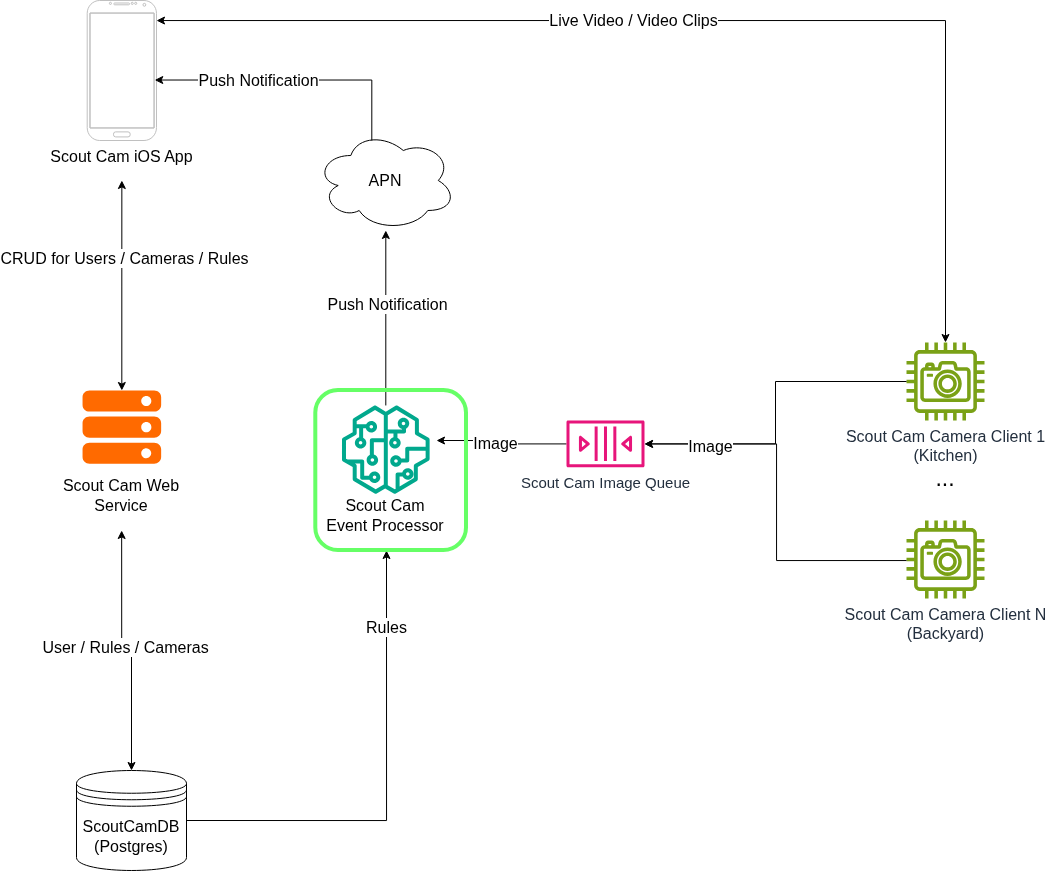

The diagram above was exported from draw.io. Its source (the exported page's mxGraphModel, read from the mxfile embedded in the PNG):
<mxGraphModel dx="1971" dy="1095" grid="1" gridSize="10" guides="1" tooltips="1" connect="1" arrows="1" fold="1" page="1" pageScale="1" pageWidth="850" pageHeight="1100" math="0" shadow="0">
  <root>
    <mxCell id="0" />
    <mxCell id="1" parent="0" />
    <mxCell id="taGACTG_h_-Wan0TD0rd-2" parent="1" style="sketch=0;outlineConnect=0;fontColor=#232F3E;gradientColor=none;fillColor=#7AA116;strokeColor=none;dashed=0;verticalLabelPosition=bottom;verticalAlign=top;align=center;html=1;fontSize=12;fontStyle=0;aspect=fixed;pointerEvents=1;shape=mxgraph.aws4.camera;" value="&lt;font style=&quot;font-size: 16px;&quot;&gt;Scout Cam Camera Client N&lt;/font&gt;&lt;div&gt;&lt;font style=&quot;font-size: 16px;&quot;&gt;(Backyard)&lt;/font&gt;&lt;/div&gt;" vertex="1">
      <mxGeometry height="78" width="78" x="700" y="540" as="geometry" />
    </mxCell>
    <mxCell id="taGACTG_h_-Wan0TD0rd-13" parent="1" style="sketch=0;outlineConnect=0;fontColor=#232F3E;gradientColor=none;fillColor=#7AA116;strokeColor=none;dashed=0;verticalLabelPosition=bottom;verticalAlign=top;align=center;html=1;fontSize=12;fontStyle=0;aspect=fixed;pointerEvents=1;shape=mxgraph.aws4.camera;" value="&lt;font style=&quot;font-size: 16px;&quot;&gt;Scout Cam Camera Client 1&lt;/font&gt;&lt;div&gt;&lt;font style=&quot;font-size: 16px;&quot;&gt;(Kitchen)&lt;/font&gt;&lt;/div&gt;" vertex="1">
      <mxGeometry height="78" width="78" x="700" y="362" as="geometry" />
    </mxCell>
    <mxCell id="PQSC9km0SwsHX9feaVr5-3" edge="1" parent="1" source="taGACTG_h_-Wan0TD0rd-24" style="edgeStyle=orthogonalEdgeStyle;rounded=0;orthogonalLoop=1;jettySize=auto;html=1;startArrow=classic;startFill=1;">
      <mxGeometry relative="1" as="geometry">
        <mxPoint x="-84.65000000000009" y="200" as="targetPoint" />
      </mxGeometry>
    </mxCell>
    <mxCell id="PQSC9km0SwsHX9feaVr5-4" connectable="0" parent="PQSC9km0SwsHX9feaVr5-3" style="edgeLabel;html=1;align=center;verticalAlign=middle;resizable=0;points=[];" value="&lt;span style=&quot;font-size: 16px;&quot;&gt;CRUD for Users / Cameras / Rules&lt;/span&gt;" vertex="1">
      <mxGeometry relative="1" x="0.2635" y="-2" as="geometry">
        <mxPoint as="offset" />
      </mxGeometry>
    </mxCell>
    <mxCell id="taGACTG_h_-Wan0TD0rd-24" parent="1" style="points=[];aspect=fixed;html=1;align=center;shadow=0;dashed=0;fillColor=#FF6A00;strokeColor=none;shape=mxgraph.alibaba_cloud.ecs_elastic_compute_service;" value="" vertex="1">
      <mxGeometry height="73.26" width="78.6" x="-123.95" y="410" as="geometry" />
    </mxCell>
    <mxCell id="taGACTG_h_-Wan0TD0rd-25" parent="1" style="text;html=1;whiteSpace=wrap;strokeColor=none;fillColor=none;align=center;verticalAlign=middle;rounded=0;" value="&lt;font style=&quot;font-size: 16px;&quot;&gt;Scout Cam Web Service&lt;/font&gt;" vertex="1">
      <mxGeometry height="30" width="120" x="-144.65" y="500" as="geometry" />
    </mxCell>
    <mxCell id="Anj5RL-SqtUb1iNyHCp_-8" edge="1" parent="1" source="taGACTG_h_-Wan0TD0rd-38" style="edgeStyle=orthogonalEdgeStyle;rounded=0;orthogonalLoop=1;jettySize=auto;html=1;exitX=0.5;exitY=0;exitDx=0;exitDy=0;startArrow=classic;startFill=1;">
      <mxGeometry relative="1" as="geometry">
        <mxPoint x="-84.83333333333303" y="550" as="targetPoint" />
      </mxGeometry>
    </mxCell>
    <mxCell id="Anj5RL-SqtUb1iNyHCp_-9" connectable="0" parent="Anj5RL-SqtUb1iNyHCp_-8" style="edgeLabel;html=1;align=center;verticalAlign=middle;resizable=0;points=[];" value="&lt;font style=&quot;font-size: 16px;&quot;&gt;User / Rules / Cameras&lt;/font&gt;" vertex="1">
      <mxGeometry relative="1" x="0.069" y="-3" as="geometry">
        <mxPoint as="offset" />
      </mxGeometry>
    </mxCell>
    <mxCell id="Anj5RL-SqtUb1iNyHCp_-10" edge="1" parent="1" source="taGACTG_h_-Wan0TD0rd-38" style="edgeStyle=orthogonalEdgeStyle;rounded=0;orthogonalLoop=1;jettySize=auto;html=1;exitX=1;exitY=0.5;exitDx=0;exitDy=0;">
      <mxGeometry relative="1" as="geometry">
        <mxPoint x="180" y="570" as="targetPoint" />
      </mxGeometry>
    </mxCell>
    <mxCell id="Anj5RL-SqtUb1iNyHCp_-11" connectable="0" parent="Anj5RL-SqtUb1iNyHCp_-10" style="edgeLabel;html=1;align=center;verticalAlign=middle;resizable=0;points=[];" value="&lt;font style=&quot;font-size: 16px;&quot;&gt;Rules&lt;/font&gt;" vertex="1">
      <mxGeometry relative="1" x="0.6743" y="2" as="geometry">
        <mxPoint x="1" as="offset" />
      </mxGeometry>
    </mxCell>
    <mxCell id="taGACTG_h_-Wan0TD0rd-38" parent="1" style="shape=datastore;whiteSpace=wrap;html=1;" value="&lt;font style=&quot;font-size: 16px;&quot;&gt;ScoutCamDB&lt;/font&gt;&lt;div&gt;&lt;font style=&quot;font-size: 16px;&quot;&gt;(Postgres)&lt;/font&gt;&lt;/div&gt;" vertex="1">
      <mxGeometry height="100" width="110" x="-130" y="790" as="geometry" />
    </mxCell>
    <mxCell id="taGACTG_h_-Wan0TD0rd-81" edge="1" parent="1" source="taGACTG_h_-Wan0TD0rd-52" style="edgeStyle=orthogonalEdgeStyle;rounded=0;orthogonalLoop=1;jettySize=auto;html=1;startArrow=classic;startFill=1;" target="taGACTG_h_-Wan0TD0rd-13">
      <mxGeometry relative="1" as="geometry">
        <Array as="points">
          <mxPoint x="739" y="40" />
        </Array>
      </mxGeometry>
    </mxCell>
    <mxCell id="taGACTG_h_-Wan0TD0rd-82" connectable="0" parent="taGACTG_h_-Wan0TD0rd-81" style="edgeLabel;html=1;align=center;verticalAlign=middle;resizable=0;points=[];" value="&lt;font style=&quot;font-size: 16px;&quot;&gt;Live Video / Video Clips&lt;/font&gt;" vertex="1">
      <mxGeometry relative="1" x="-0.1414" y="1" as="geometry">
        <mxPoint as="offset" />
      </mxGeometry>
    </mxCell>
    <mxCell id="taGACTG_h_-Wan0TD0rd-52" parent="1" style="verticalLabelPosition=bottom;verticalAlign=top;html=1;shadow=0;dashed=0;strokeWidth=1;shape=mxgraph.android.phone2;strokeColor=#c0c0c0;" value="&lt;font style=&quot;font-size: 16px;&quot;&gt;Scout Cam iOS App&lt;/font&gt;" vertex="1">
      <mxGeometry height="140" width="69.3" x="-119.3" y="20" as="geometry" />
    </mxCell>
    <mxCell id="taGACTG_h_-Wan0TD0rd-56" edge="1" parent="1" source="taGACTG_h_-Wan0TD0rd-55" style="edgeStyle=orthogonalEdgeStyle;rounded=0;orthogonalLoop=1;jettySize=auto;html=1;">
      <mxGeometry relative="1" as="geometry">
        <mxPoint x="230" y="460" as="targetPoint" />
      </mxGeometry>
    </mxCell>
    <mxCell id="taGACTG_h_-Wan0TD0rd-61" connectable="0" parent="taGACTG_h_-Wan0TD0rd-56" style="edgeLabel;html=1;align=center;verticalAlign=middle;resizable=0;points=[];" value="&lt;font style=&quot;font-size: 16px;&quot;&gt;Image&lt;/font&gt;" vertex="1">
      <mxGeometry relative="1" x="0.1231" y="2" as="geometry">
        <mxPoint as="offset" />
      </mxGeometry>
    </mxCell>
    <mxCell id="taGACTG_h_-Wan0TD0rd-57" edge="1" parent="1" source="taGACTG_h_-Wan0TD0rd-55" style="edgeStyle=orthogonalEdgeStyle;rounded=0;orthogonalLoop=1;jettySize=auto;html=1;startArrow=classic;startFill=1;endArrow=none;endFill=0;" target="taGACTG_h_-Wan0TD0rd-13">
      <mxGeometry relative="1" as="geometry" />
    </mxCell>
    <mxCell id="taGACTG_h_-Wan0TD0rd-58" edge="1" parent="1" source="taGACTG_h_-Wan0TD0rd-55" style="edgeStyle=orthogonalEdgeStyle;rounded=0;orthogonalLoop=1;jettySize=auto;html=1;startArrow=classic;startFill=1;endArrow=none;endFill=0;" target="taGACTG_h_-Wan0TD0rd-2">
      <mxGeometry relative="1" as="geometry">
        <Array as="points">
          <mxPoint x="570" y="463" />
          <mxPoint x="570" y="580" />
        </Array>
      </mxGeometry>
    </mxCell>
    <mxCell id="taGACTG_h_-Wan0TD0rd-59" connectable="0" parent="taGACTG_h_-Wan0TD0rd-58" style="edgeLabel;html=1;align=center;verticalAlign=middle;resizable=0;points=[];" value="&lt;font style=&quot;font-size: 16px;&quot;&gt;Image&lt;/font&gt;" vertex="1">
      <mxGeometry relative="1" x="-0.6573" y="-1" as="geometry">
        <mxPoint y="1" as="offset" />
      </mxGeometry>
    </mxCell>
    <mxCell id="taGACTG_h_-Wan0TD0rd-55" parent="1" style="sketch=0;outlineConnect=0;fontColor=#232F3E;gradientColor=none;fillColor=#E7157B;strokeColor=none;dashed=0;verticalLabelPosition=bottom;verticalAlign=top;align=center;html=1;fontSize=12;fontStyle=0;aspect=fixed;pointerEvents=1;shape=mxgraph.aws4.queue;" value="&lt;font style=&quot;font-size: 15px;&quot;&gt;Scout Cam Image Queue&lt;/font&gt;" vertex="1">
      <mxGeometry height="47" width="78" x="360" y="439.87" as="geometry" />
    </mxCell>
    <mxCell id="Anj5RL-SqtUb1iNyHCp_-2" parent="1" style="text;html=1;whiteSpace=wrap;strokeColor=none;fillColor=none;align=center;verticalAlign=middle;rounded=0;" value="&lt;font style=&quot;font-size: 16px;&quot;&gt;Scout Cam Event Processor&lt;/font&gt;" vertex="1">
      <mxGeometry height="30" width="120" x="119.3" y="520" as="geometry" />
    </mxCell>
    <mxCell id="Anj5RL-SqtUb1iNyHCp_-13" parent="1" style="text;html=1;whiteSpace=wrap;strokeColor=none;fillColor=none;align=center;verticalAlign=middle;rounded=0;" value="&lt;font style=&quot;font-size: 23px;&quot;&gt;...&lt;/font&gt;" vertex="1">
      <mxGeometry height="30" width="60" x="709" y="483.26" as="geometry" />
    </mxCell>
    <mxCell id="PQSC9km0SwsHX9feaVr5-7" edge="1" parent="1" source="PQSC9km0SwsHX9feaVr5-1" style="edgeStyle=orthogonalEdgeStyle;rounded=0;orthogonalLoop=1;jettySize=auto;html=1;" target="PQSC9km0SwsHX9feaVr5-6">
      <mxGeometry relative="1" as="geometry" />
    </mxCell>
    <mxCell id="PQSC9km0SwsHX9feaVr5-8" connectable="0" parent="PQSC9km0SwsHX9feaVr5-7" style="edgeLabel;html=1;align=center;verticalAlign=middle;resizable=0;points=[];" value="&lt;font style=&quot;font-size: 16px;&quot;&gt;Push Notification&lt;/font&gt;" vertex="1">
      <mxGeometry relative="1" x="0.1541" y="-1" as="geometry">
        <mxPoint as="offset" />
      </mxGeometry>
    </mxCell>
    <mxCell id="PQSC9km0SwsHX9feaVr5-1" parent="1" style="sketch=0;outlineConnect=0;fontColor=#232F3E;gradientColor=none;fillColor=#01A88D;strokeColor=none;dashed=0;verticalLabelPosition=bottom;verticalAlign=top;align=center;html=1;fontSize=12;fontStyle=0;aspect=fixed;pointerEvents=1;shape=mxgraph.aws4.sagemaker_model;" value="" vertex="1">
      <mxGeometry height="88.3" width="88.3" x="135.15" y="424.96" as="geometry" />
    </mxCell>
    <mxCell id="PQSC9km0SwsHX9feaVr5-6" parent="1" style="ellipse;shape=cloud;whiteSpace=wrap;html=1;" value="&lt;font style=&quot;font-size: 16px;&quot;&gt;APN&lt;/font&gt;" vertex="1">
      <mxGeometry height="100" width="140" x="109.3" y="150" as="geometry" />
    </mxCell>
    <mxCell id="PQSC9km0SwsHX9feaVr5-9" edge="1" parent="1" source="PQSC9km0SwsHX9feaVr5-6" style="edgeStyle=orthogonalEdgeStyle;rounded=0;orthogonalLoop=1;jettySize=auto;html=1;exitX=0.4;exitY=0.1;exitDx=0;exitDy=0;exitPerimeter=0;entryX=0.974;entryY=0.568;entryDx=0;entryDy=0;entryPerimeter=0;" target="taGACTG_h_-Wan0TD0rd-52">
      <mxGeometry relative="1" as="geometry">
        <Array as="points">
          <mxPoint x="165" y="100" />
        </Array>
      </mxGeometry>
    </mxCell>
    <mxCell id="PQSC9km0SwsHX9feaVr5-10" connectable="0" parent="PQSC9km0SwsHX9feaVr5-9" style="edgeLabel;html=1;align=center;verticalAlign=middle;resizable=0;points=[];" value="&lt;font style=&quot;font-size: 16px;&quot;&gt;Push Notification&lt;/font&gt;" vertex="1">
      <mxGeometry relative="1" x="0.2553" as="geometry">
        <mxPoint as="offset" />
      </mxGeometry>
    </mxCell>
    <mxCell id="PQSC9km0SwsHX9feaVr5-18" parent="1" style="rounded=1;whiteSpace=wrap;html=1;fillColor=none;strokeWidth=4;strokeColor=#66FF66;perimeterSpacing=0;glass=0;" value="" vertex="1">
      <mxGeometry height="160" width="150.7" x="109.3" y="410" as="geometry" />
    </mxCell>
  </root>
</mxGraphModel>